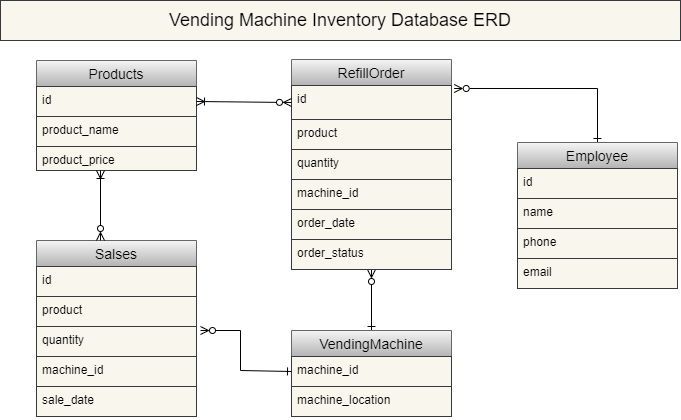

The diagram above was exported from draw.io. Its source (the exported page's mxGraphModel, read from the mxfile embedded in the PNG):
<mxGraphModel dx="1038" dy="649" grid="1" gridSize="10" guides="1" tooltips="1" connect="1" arrows="1" fold="1" page="1" pageScale="1" pageWidth="850" pageHeight="1400" math="0" shadow="0">
  <root>
    <mxCell id="0" />
    <mxCell id="1" parent="0" />
    <mxCell id="WCpp7tXTQiTDsatkucjT-1" value="Products" style="swimlane;fontStyle=0;childLayout=stackLayout;horizontal=1;startSize=26;horizontalStack=0;resizeParent=1;resizeParentMax=0;resizeLast=0;collapsible=1;marginBottom=0;align=center;fontSize=14;fillColor=#f5f5f5;gradientColor=#b3b3b3;strokeColor=#666666;" parent="1" vertex="1">
      <mxGeometry x="106" y="80" width="160" height="110" as="geometry" />
    </mxCell>
    <mxCell id="WCpp7tXTQiTDsatkucjT-2" value="id" style="text;spacingLeft=4;spacingRight=4;overflow=hidden;rotatable=0;points=[[0,0.5],[1,0.5]];portConstraint=eastwest;fontSize=12;fillColor=#f9f7ed;strokeColor=#36393d;" parent="WCpp7tXTQiTDsatkucjT-1" vertex="1">
      <mxGeometry y="26" width="160" height="30" as="geometry" />
    </mxCell>
    <mxCell id="WCpp7tXTQiTDsatkucjT-3" value="product_name" style="text;spacingLeft=4;spacingRight=4;overflow=hidden;rotatable=0;points=[[0,0.5],[1,0.5]];portConstraint=eastwest;fontSize=12;fillColor=#f9f7ed;strokeColor=#36393d;" parent="WCpp7tXTQiTDsatkucjT-1" vertex="1">
      <mxGeometry y="56" width="160" height="30" as="geometry" />
    </mxCell>
    <mxCell id="WCpp7tXTQiTDsatkucjT-4" value="product_price" style="text;spacingLeft=4;spacingRight=4;overflow=hidden;rotatable=0;points=[[0,0.5],[1,0.5]];portConstraint=eastwest;fontSize=12;fillColor=#f9f7ed;strokeColor=#36393d;" parent="WCpp7tXTQiTDsatkucjT-1" vertex="1">
      <mxGeometry y="86" width="160" height="24" as="geometry" />
    </mxCell>
    <mxCell id="CV183onsPOeRcmh8YvIL-7" style="edgeStyle=none;rounded=0;orthogonalLoop=1;jettySize=auto;html=1;exitX=0.5;exitY=0;exitDx=0;exitDy=0;entryX=0.5;entryY=1;entryDx=0;entryDy=0;startArrow=ERone;startFill=0;endArrow=ERzeroToMany;endFill=0;" parent="1" source="WCpp7tXTQiTDsatkucjT-5" target="WCpp7tXTQiTDsatkucjT-9" edge="1">
      <mxGeometry relative="1" as="geometry" />
    </mxCell>
    <mxCell id="WCpp7tXTQiTDsatkucjT-5" value="VendingMachine" style="swimlane;fontStyle=0;childLayout=stackLayout;horizontal=1;startSize=26;horizontalStack=0;resizeParent=1;resizeParentMax=0;resizeLast=0;collapsible=1;marginBottom=0;align=center;fontSize=14;fillColor=#f5f5f5;gradientColor=#b3b3b3;strokeColor=#666666;" parent="1" vertex="1">
      <mxGeometry x="361" y="350" width="160" height="86" as="geometry" />
    </mxCell>
    <mxCell id="WCpp7tXTQiTDsatkucjT-6" value="machine_id" style="text;strokeColor=#36393d;fillColor=#f9f7ed;spacingLeft=4;spacingRight=4;overflow=hidden;rotatable=0;points=[[0,0.5],[1,0.5]];portConstraint=eastwest;fontSize=12;" parent="WCpp7tXTQiTDsatkucjT-5" vertex="1">
      <mxGeometry y="26" width="160" height="30" as="geometry" />
    </mxCell>
    <mxCell id="WCpp7tXTQiTDsatkucjT-7" value="machine_location" style="text;spacingLeft=4;spacingRight=4;overflow=hidden;rotatable=0;points=[[0,0.5],[1,0.5]];portConstraint=eastwest;fontSize=12;fillColor=#f9f7ed;strokeColor=#36393d;" parent="WCpp7tXTQiTDsatkucjT-5" vertex="1">
      <mxGeometry y="56" width="160" height="30" as="geometry" />
    </mxCell>
    <mxCell id="WCpp7tXTQiTDsatkucjT-9" value="RefillOrder" style="swimlane;fontStyle=0;childLayout=stackLayout;horizontal=1;startSize=26;horizontalStack=0;resizeParent=1;resizeParentMax=0;resizeLast=0;collapsible=1;marginBottom=0;align=center;fontSize=14;fillColor=#f5f5f5;gradientColor=#b3b3b3;strokeColor=#666666;" parent="1" vertex="1">
      <mxGeometry x="361" y="79" width="160" height="210" as="geometry" />
    </mxCell>
    <mxCell id="WCpp7tXTQiTDsatkucjT-10" value="id" style="text;strokeColor=#36393d;fillColor=#f9f7ed;spacingLeft=4;spacingRight=4;overflow=hidden;rotatable=0;points=[[0,0.5],[1,0.5]];portConstraint=eastwest;fontSize=12;" parent="WCpp7tXTQiTDsatkucjT-9" vertex="1">
      <mxGeometry y="26" width="160" height="34" as="geometry" />
    </mxCell>
    <mxCell id="WCpp7tXTQiTDsatkucjT-11" value="product" style="text;spacingLeft=4;spacingRight=4;overflow=hidden;rotatable=0;points=[[0,0.5],[1,0.5]];portConstraint=eastwest;fontSize=12;fillColor=#f9f7ed;strokeColor=#36393d;" parent="WCpp7tXTQiTDsatkucjT-9" vertex="1">
      <mxGeometry y="60" width="160" height="30" as="geometry" />
    </mxCell>
    <mxCell id="WCpp7tXTQiTDsatkucjT-12" value="quantity&#10;" style="text;strokeColor=#36393d;fillColor=#f9f7ed;spacingLeft=4;spacingRight=4;overflow=hidden;rotatable=0;points=[[0,0.5],[1,0.5]];portConstraint=eastwest;fontSize=12;" parent="WCpp7tXTQiTDsatkucjT-9" vertex="1">
      <mxGeometry y="90" width="160" height="30" as="geometry" />
    </mxCell>
    <mxCell id="E71lV29_3CZlJ7b2U6wx-2" value="machine_id" style="text;strokeColor=#36393d;fillColor=#f9f7ed;spacingLeft=4;spacingRight=4;overflow=hidden;rotatable=0;points=[[0,0.5],[1,0.5]];portConstraint=eastwest;fontSize=12;" parent="WCpp7tXTQiTDsatkucjT-9" vertex="1">
      <mxGeometry y="120" width="160" height="30" as="geometry" />
    </mxCell>
    <mxCell id="9d0BMib08-s3toLYNFjd-3" value="order_date" style="text;strokeColor=#36393d;fillColor=#f9f7ed;spacingLeft=4;spacingRight=4;overflow=hidden;rotatable=0;points=[[0,0.5],[1,0.5]];portConstraint=eastwest;fontSize=12;" parent="WCpp7tXTQiTDsatkucjT-9" vertex="1">
      <mxGeometry y="150" width="160" height="30" as="geometry" />
    </mxCell>
    <mxCell id="YlK_FoQLQ1AY-V8sYPUA-1" value="order_status" style="text;strokeColor=#36393d;fillColor=#f9f7ed;spacingLeft=4;spacingRight=4;overflow=hidden;rotatable=0;points=[[0,0.5],[1,0.5]];portConstraint=eastwest;fontSize=12;" parent="WCpp7tXTQiTDsatkucjT-9" vertex="1">
      <mxGeometry y="180" width="160" height="30" as="geometry" />
    </mxCell>
    <mxCell id="WCpp7tXTQiTDsatkucjT-13" value="Salses" style="swimlane;fontStyle=0;childLayout=stackLayout;horizontal=1;startSize=26;horizontalStack=0;resizeParent=1;resizeParentMax=0;resizeLast=0;collapsible=1;marginBottom=0;align=center;fontSize=14;fillColor=#f5f5f5;gradientColor=#b3b3b3;strokeColor=#666666;" parent="1" vertex="1">
      <mxGeometry x="106" y="260" width="160" height="176" as="geometry" />
    </mxCell>
    <mxCell id="WCpp7tXTQiTDsatkucjT-14" value="id" style="text;strokeColor=#36393d;fillColor=#f9f7ed;spacingLeft=4;spacingRight=4;overflow=hidden;rotatable=0;points=[[0,0.5],[1,0.5]];portConstraint=eastwest;fontSize=12;" parent="WCpp7tXTQiTDsatkucjT-13" vertex="1">
      <mxGeometry y="26" width="160" height="30" as="geometry" />
    </mxCell>
    <mxCell id="WCpp7tXTQiTDsatkucjT-15" value="product" style="text;strokeColor=#36393d;fillColor=#f9f7ed;spacingLeft=4;spacingRight=4;overflow=hidden;rotatable=0;points=[[0,0.5],[1,0.5]];portConstraint=eastwest;fontSize=12;" parent="WCpp7tXTQiTDsatkucjT-13" vertex="1">
      <mxGeometry y="56" width="160" height="30" as="geometry" />
    </mxCell>
    <mxCell id="CV183onsPOeRcmh8YvIL-8" value="quantity" style="text;spacingLeft=4;spacingRight=4;overflow=hidden;rotatable=0;points=[[0,0.5],[1,0.5]];portConstraint=eastwest;fontSize=12;fillColor=#f9f7ed;strokeColor=#36393d;" parent="WCpp7tXTQiTDsatkucjT-13" vertex="1">
      <mxGeometry y="86" width="160" height="30" as="geometry" />
    </mxCell>
    <mxCell id="E71lV29_3CZlJ7b2U6wx-1" value="machine_id" style="text;spacingLeft=4;spacingRight=4;overflow=hidden;rotatable=0;points=[[0,0.5],[1,0.5]];portConstraint=eastwest;fontSize=12;fillColor=#f9f7ed;strokeColor=#36393d;" parent="WCpp7tXTQiTDsatkucjT-13" vertex="1">
      <mxGeometry y="116" width="160" height="30" as="geometry" />
    </mxCell>
    <mxCell id="9d0BMib08-s3toLYNFjd-2" value="sale_date" style="text;spacingLeft=4;spacingRight=4;overflow=hidden;rotatable=0;points=[[0,0.5],[1,0.5]];portConstraint=eastwest;fontSize=12;fillColor=#f9f7ed;strokeColor=#36393d;" parent="WCpp7tXTQiTDsatkucjT-13" vertex="1">
      <mxGeometry y="146" width="160" height="30" as="geometry" />
    </mxCell>
    <mxCell id="CV183onsPOeRcmh8YvIL-2" style="rounded=0;orthogonalLoop=1;jettySize=auto;html=1;startArrow=ERoneToMany;startFill=0;endArrow=ERzeroToMany;endFill=0;entryX=0.4;entryY=0;entryDx=0;entryDy=0;entryPerimeter=0;" parent="1" edge="1" target="WCpp7tXTQiTDsatkucjT-13">
      <mxGeometry relative="1" as="geometry">
        <mxPoint x="170" y="240" as="targetPoint" />
        <mxPoint x="170" y="190" as="sourcePoint" />
      </mxGeometry>
    </mxCell>
    <mxCell id="CV183onsPOeRcmh8YvIL-5" style="edgeStyle=none;rounded=0;orthogonalLoop=1;jettySize=auto;html=1;exitX=1;exitY=0.5;exitDx=0;exitDy=0;startArrow=ERoneToMany;startFill=0;endArrow=ERzeroToMany;endFill=0;entryX=0;entryY=0.5;entryDx=0;entryDy=0;" parent="1" source="WCpp7tXTQiTDsatkucjT-2" target="WCpp7tXTQiTDsatkucjT-10" edge="1">
      <mxGeometry relative="1" as="geometry">
        <mxPoint x="400" y="117" as="targetPoint" />
        <Array as="points" />
      </mxGeometry>
    </mxCell>
    <mxCell id="CV183onsPOeRcmh8YvIL-6" style="edgeStyle=none;rounded=0;orthogonalLoop=1;jettySize=auto;html=1;exitX=0;exitY=0.5;exitDx=0;exitDy=0;startArrow=ERone;startFill=0;endArrow=ERzeroToMany;endFill=0;" parent="1" source="WCpp7tXTQiTDsatkucjT-6" edge="1">
      <mxGeometry relative="1" as="geometry">
        <mxPoint x="270" y="350" as="targetPoint" />
        <Array as="points">
          <mxPoint x="310" y="390" />
          <mxPoint x="310" y="350" />
        </Array>
      </mxGeometry>
    </mxCell>
    <mxCell id="CV183onsPOeRcmh8YvIL-17" style="edgeStyle=orthogonalEdgeStyle;rounded=0;orthogonalLoop=1;jettySize=auto;html=1;exitX=0.5;exitY=0;exitDx=0;exitDy=0;entryX=1.017;entryY=0.088;entryDx=0;entryDy=0;entryPerimeter=0;startArrow=ERone;startFill=0;endArrow=ERzeroToMany;endFill=0;" parent="1" source="CV183onsPOeRcmh8YvIL-10" target="WCpp7tXTQiTDsatkucjT-10" edge="1">
      <mxGeometry relative="1" as="geometry" />
    </mxCell>
    <mxCell id="CV183onsPOeRcmh8YvIL-10" value="Employee" style="swimlane;fontStyle=0;childLayout=stackLayout;horizontal=1;startSize=26;horizontalStack=0;resizeParent=1;resizeParentMax=0;resizeLast=0;collapsible=1;marginBottom=0;align=center;fontSize=14;fillColor=#f5f5f5;gradientColor=#b3b3b3;strokeColor=#666666;" parent="1" vertex="1">
      <mxGeometry x="587" y="162" width="160" height="146" as="geometry" />
    </mxCell>
    <mxCell id="CV183onsPOeRcmh8YvIL-11" value="id" style="text;strokeColor=#36393d;fillColor=#f9f7ed;spacingLeft=4;spacingRight=4;overflow=hidden;rotatable=0;points=[[0,0.5],[1,0.5]];portConstraint=eastwest;fontSize=12;" parent="CV183onsPOeRcmh8YvIL-10" vertex="1">
      <mxGeometry y="26" width="160" height="30" as="geometry" />
    </mxCell>
    <mxCell id="CV183onsPOeRcmh8YvIL-12" value="name" style="text;spacingLeft=4;spacingRight=4;overflow=hidden;rotatable=0;points=[[0,0.5],[1,0.5]];portConstraint=eastwest;fontSize=12;fillColor=#f9f7ed;strokeColor=#36393d;" parent="CV183onsPOeRcmh8YvIL-10" vertex="1">
      <mxGeometry y="56" width="160" height="30" as="geometry" />
    </mxCell>
    <mxCell id="CV183onsPOeRcmh8YvIL-13" value="phone" style="text;strokeColor=#36393d;fillColor=#f9f7ed;spacingLeft=4;spacingRight=4;overflow=hidden;rotatable=0;points=[[0,0.5],[1,0.5]];portConstraint=eastwest;fontSize=12;" parent="CV183onsPOeRcmh8YvIL-10" vertex="1">
      <mxGeometry y="86" width="160" height="30" as="geometry" />
    </mxCell>
    <mxCell id="CV183onsPOeRcmh8YvIL-14" value="email" style="text;spacingLeft=4;spacingRight=4;overflow=hidden;rotatable=0;points=[[0,0.5],[1,0.5]];portConstraint=eastwest;fontSize=12;fillColor=#f9f7ed;strokeColor=#36393d;" parent="CV183onsPOeRcmh8YvIL-10" vertex="1">
      <mxGeometry y="116" width="160" height="30" as="geometry" />
    </mxCell>
    <mxCell id="CV183onsPOeRcmh8YvIL-18" value="&lt;font style=&quot;font-size: 18px;&quot;&gt;Vending Machine Inventory Database ERD&lt;/font&gt;" style="whiteSpace=wrap;html=1;fillColor=#f9f7ed;strokeColor=#36393d;" parent="1" vertex="1">
      <mxGeometry x="70" y="20" width="680" height="40" as="geometry" />
    </mxCell>
  </root>
</mxGraphModel>